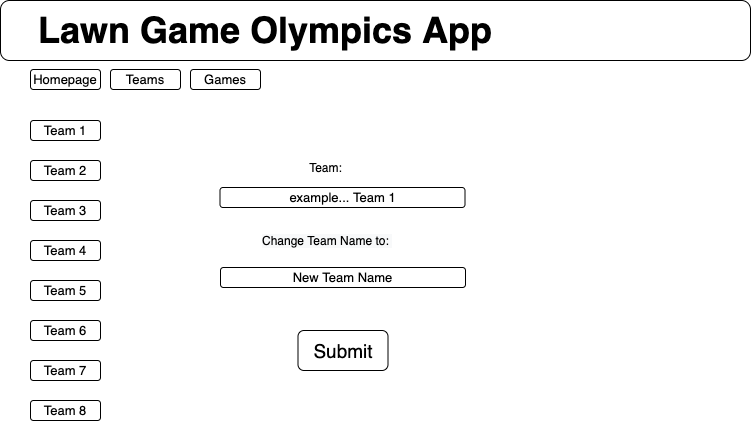

The diagram above was exported from draw.io. Its source (the exported page's mxGraphModel, read from the mxfile embedded in the PNG):
<mxGraphModel dx="771" dy="1338" grid="1" gridSize="10" guides="1" tooltips="1" connect="1" arrows="1" fold="1" page="1" pageScale="1" pageWidth="1100" pageHeight="850" background="none" math="0" shadow="0">
  <root>
    <mxCell id="0" />
    <mxCell id="1" parent="0" />
    <mxCell id="gg2eLVbXSDPdGQWI-Cu5-1" value="" style="rounded=1;whiteSpace=wrap;html=1;" parent="1" vertex="1">
      <mxGeometry y="-10" width="750" height="60" as="geometry" />
    </mxCell>
    <mxCell id="gg2eLVbXSDPdGQWI-Cu5-2" value="&lt;font style=&quot;font-size: 36px&quot;&gt;&lt;b style=&quot;font-size: 36px&quot;&gt;Lawn Game Olympics App&amp;nbsp;&lt;/b&gt;&lt;/font&gt;" style="text;html=1;strokeColor=none;fillColor=none;align=center;verticalAlign=middle;whiteSpace=wrap;rounded=0;fontSize=36;" parent="1" vertex="1">
      <mxGeometry y="10" width="540" height="20" as="geometry" />
    </mxCell>
    <mxCell id="gg2eLVbXSDPdGQWI-Cu5-3" value="Homepage" style="rounded=1;whiteSpace=wrap;html=1;fontSize=13;" parent="1" vertex="1">
      <mxGeometry x="30" y="59" width="70" height="20" as="geometry" />
    </mxCell>
    <mxCell id="gg2eLVbXSDPdGQWI-Cu5-4" value="Teams" style="rounded=1;whiteSpace=wrap;html=1;fontSize=13;" parent="1" vertex="1">
      <mxGeometry x="110" y="59" width="70" height="20" as="geometry" />
    </mxCell>
    <mxCell id="gg2eLVbXSDPdGQWI-Cu5-5" value="Games" style="rounded=1;whiteSpace=wrap;html=1;fontSize=13;" parent="1" vertex="1">
      <mxGeometry x="190" y="59" width="70" height="20" as="geometry" />
    </mxCell>
    <mxCell id="gg2eLVbXSDPdGQWI-Cu5-6" value="Team 1" style="rounded=1;whiteSpace=wrap;html=1;fontSize=13;" parent="1" vertex="1">
      <mxGeometry x="30" y="110" width="70" height="20" as="geometry" />
    </mxCell>
    <mxCell id="gg2eLVbXSDPdGQWI-Cu5-7" value="Team 2" style="rounded=1;whiteSpace=wrap;html=1;fontSize=13;" parent="1" vertex="1">
      <mxGeometry x="30" y="150" width="70" height="20" as="geometry" />
    </mxCell>
    <mxCell id="gg2eLVbXSDPdGQWI-Cu5-8" value="Team 3" style="rounded=1;whiteSpace=wrap;html=1;fontSize=13;" parent="1" vertex="1">
      <mxGeometry x="30" y="190" width="70" height="20" as="geometry" />
    </mxCell>
    <mxCell id="gg2eLVbXSDPdGQWI-Cu5-9" value="Team 4" style="rounded=1;whiteSpace=wrap;html=1;fontSize=13;" parent="1" vertex="1">
      <mxGeometry x="30" y="230" width="70" height="20" as="geometry" />
    </mxCell>
    <mxCell id="gg2eLVbXSDPdGQWI-Cu5-10" value="Team 5" style="rounded=1;whiteSpace=wrap;html=1;fontSize=13;" parent="1" vertex="1">
      <mxGeometry x="30" y="270" width="70" height="20" as="geometry" />
    </mxCell>
    <mxCell id="gg2eLVbXSDPdGQWI-Cu5-11" value="Team 6" style="rounded=1;whiteSpace=wrap;html=1;fontSize=13;" parent="1" vertex="1">
      <mxGeometry x="30" y="310" width="70" height="20" as="geometry" />
    </mxCell>
    <mxCell id="gg2eLVbXSDPdGQWI-Cu5-14" value="Team:" style="text;html=1;align=center;verticalAlign=middle;resizable=0;points=[];autosize=1;strokeColor=none;" parent="1" vertex="1">
      <mxGeometry x="300" y="147" width="50" height="20" as="geometry" />
    </mxCell>
    <mxCell id="gg2eLVbXSDPdGQWI-Cu5-16" value="&lt;span style=&quot;color: rgb(0 , 0 , 0) ; font-family: &amp;#34;helvetica&amp;#34; ; font-size: 12px ; font-style: normal ; font-weight: 400 ; letter-spacing: normal ; text-align: center ; text-indent: 0px ; text-transform: none ; word-spacing: 0px ; background-color: rgb(248 , 249 , 250) ; display: inline ; float: none&quot;&gt;Change Team Name to:&amp;nbsp;&lt;/span&gt;" style="text;whiteSpace=wrap;html=1;" parent="1" vertex="1">
      <mxGeometry x="260" y="217" width="140" height="30" as="geometry" />
    </mxCell>
    <mxCell id="gg2eLVbXSDPdGQWI-Cu5-17" value="New Team Name" style="rounded=1;whiteSpace=wrap;html=1;fontSize=13;" parent="1" vertex="1">
      <mxGeometry x="220" y="257" width="245" height="20" as="geometry" />
    </mxCell>
    <mxCell id="gg2eLVbXSDPdGQWI-Cu5-18" value="example... Team 1" style="rounded=1;whiteSpace=wrap;html=1;fontSize=13;" parent="1" vertex="1">
      <mxGeometry x="219.5" y="177" width="245" height="20" as="geometry" />
    </mxCell>
    <mxCell id="gg2eLVbXSDPdGQWI-Cu5-20" value="Team 7" style="rounded=1;whiteSpace=wrap;html=1;fontSize=13;" parent="1" vertex="1">
      <mxGeometry x="30" y="350" width="70" height="20" as="geometry" />
    </mxCell>
    <mxCell id="gg2eLVbXSDPdGQWI-Cu5-21" value="Team 8" style="rounded=1;whiteSpace=wrap;html=1;fontSize=13;" parent="1" vertex="1">
      <mxGeometry x="30" y="390" width="70" height="20" as="geometry" />
    </mxCell>
    <mxCell id="gg2eLVbXSDPdGQWI-Cu5-23" value="Submit" style="rounded=1;whiteSpace=wrap;html=1;fontSize=19;" parent="1" vertex="1">
      <mxGeometry x="297.5" y="320" width="90" height="40" as="geometry" />
    </mxCell>
  </root>
</mxGraphModel>